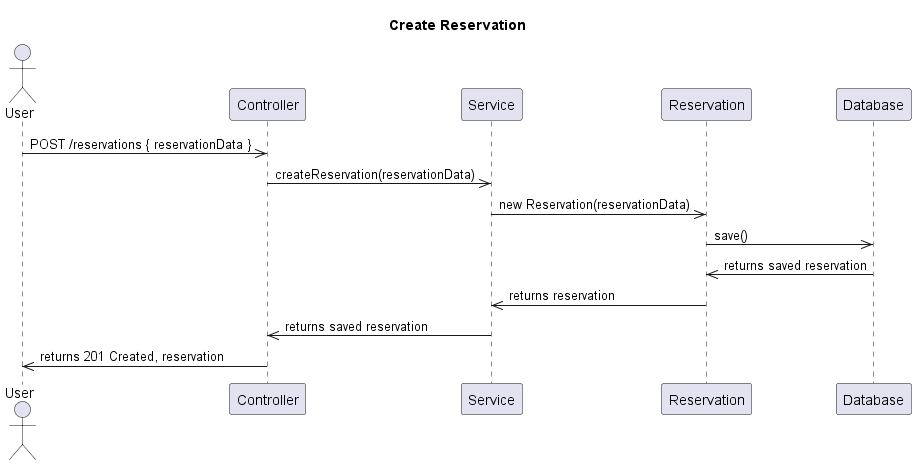

The diagram above was rendered by PlantUML. Its source (embedded in the PNG):
@startuml
title Create Reservation

actor User
participant "Controller" as ReservationController
participant "Service" as ReservationService
participant "Reservation" as Reservation
participant "Database" as Database

User ->> ReservationController : POST /reservations { reservationData }
ReservationController ->> ReservationService : createReservation(reservationData)
ReservationService ->> Reservation : new Reservation(reservationData)
Reservation ->> Database : save()
Database ->> Reservation : returns saved reservation
Reservation ->> ReservationService : returns reservation
ReservationService ->> ReservationController : returns saved reservation
ReservationController ->> User : returns 201 Created, reservation
@enduml